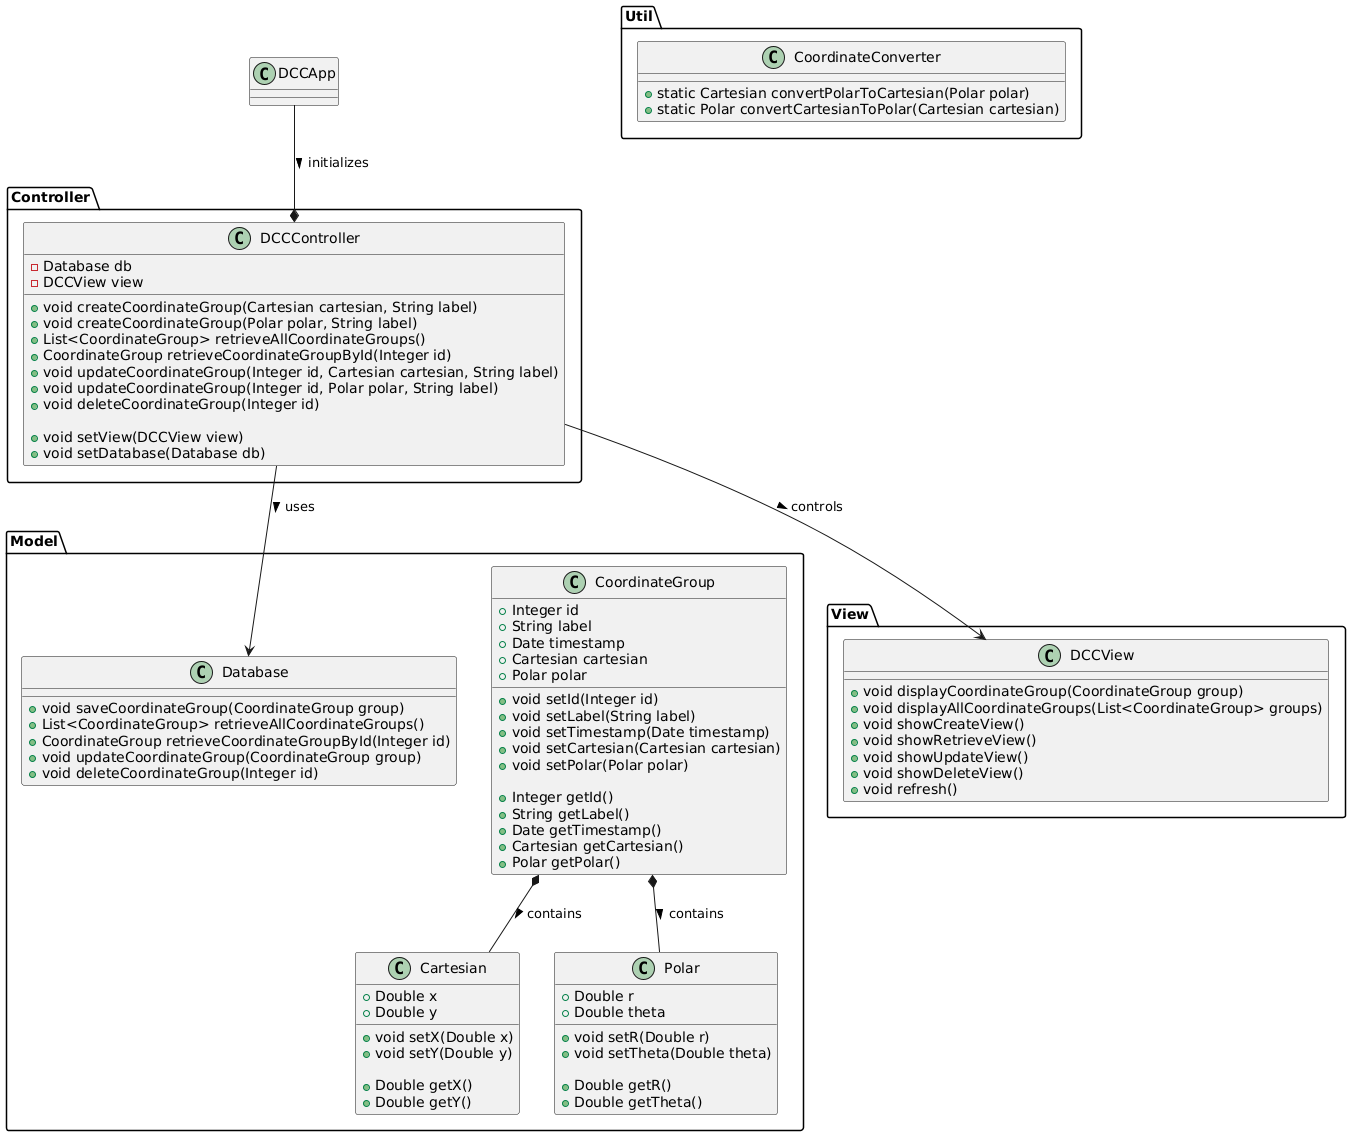

The diagram above was rendered by PlantUML. Its source (embedded in the PNG):
@startuml DCC_Application_Class_Diagram

' Packages
package "Model" {
    class CoordinateGroup {
        +Integer id
        +String label
        +Date timestamp
        +Cartesian cartesian
        +Polar polar
        
        +void setId(Integer id)
        +void setLabel(String label)
        +void setTimestamp(Date timestamp)
        +void setCartesian(Cartesian cartesian)
        +void setPolar(Polar polar)
        
        +Integer getId()
        +String getLabel()
        +Date getTimestamp()
        +Cartesian getCartesian()
        +Polar getPolar()
    }
    
    class Cartesian {
        +Double x
        +Double y
        
        +void setX(Double x)
        +void setY(Double y)
        
        +Double getX()
        +Double getY()
    }
    
    class Polar {
        +Double r
        +Double theta
        
        +void setR(Double r)
        +void setTheta(Double theta)
        
        +Double getR()
        +Double getTheta()
    }

    class Database {
        +void saveCoordinateGroup(CoordinateGroup group)
        +List<CoordinateGroup> retrieveAllCoordinateGroups()
        +CoordinateGroup retrieveCoordinateGroupById(Integer id)
        +void updateCoordinateGroup(CoordinateGroup group)
        +void deleteCoordinateGroup(Integer id)
    }
}

package "View" {
    class DCCView {
        +void displayCoordinateGroup(CoordinateGroup group)
        +void displayAllCoordinateGroups(List<CoordinateGroup> groups)
        +void showCreateView()
        +void showRetrieveView()
        +void showUpdateView()
        +void showDeleteView()
        +void refresh()
    }
}

package "Controller" {
    class DCCController {
        - Database db
        - DCCView view
        
        +void createCoordinateGroup(Cartesian cartesian, String label)
        +void createCoordinateGroup(Polar polar, String label)
        +List<CoordinateGroup> retrieveAllCoordinateGroups()
        +CoordinateGroup retrieveCoordinateGroupById(Integer id)
        +void updateCoordinateGroup(Integer id, Cartesian cartesian, String label)
        +void updateCoordinateGroup(Integer id, Polar polar, String label)
        +void deleteCoordinateGroup(Integer id)
        
        +void setView(DCCView view)
        +void setDatabase(Database db)
    }
}

package "Util" {
    class CoordinateConverter {
        +static Cartesian convertPolarToCartesian(Polar polar)
        +static Polar convertCartesianToPolar(Cartesian cartesian)
    }
}

' Associations
CoordinateGroup *-- Cartesian : contains > 
CoordinateGroup *-- Polar : contains >
DCCController --> Database : uses > 
DCCController --> DCCView : controls >
DCCApp --* DCCController : initializes >

@enduml